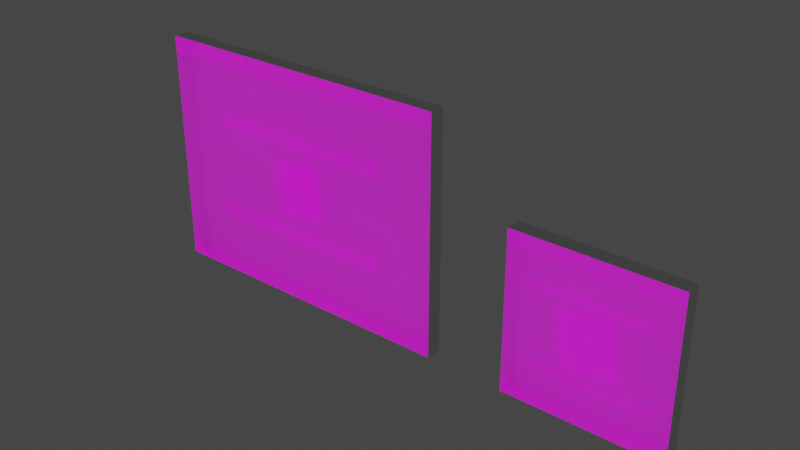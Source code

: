 # Source: nda_walls.blend  (saved by Blender 2.90.8; exported with 4.5.12 LTS)
import bpy
from mathutils import Matrix  # noqa: F401  (used for matrix-valued properties, if any)

bpy.ops.wm.read_factory_settings(use_empty=True)
scene = bpy.context.scene
scene.name = 'Scene'

# ---- collections
col_nda_wall_4x3m = bpy.data.collections.new('nda_wall_4x3m'); scene.collection.children.link(col_nda_wall_4x3m)
col_nda_wall_2x2m = bpy.data.collections.new('nda_wall_2x2m'); scene.collection.children.link(col_nda_wall_2x2m)

# ---- images (referenced by path relative to the original .blend; pixels are not part of the script)
import os
ASSET_DIR = os.environ.get("B2B_ASSET_DIR", "")  # directory of the original .blend (textures are referenced by path, not embedded)
HERE = os.path.dirname(os.path.abspath(__file__))  # packed textures are extracted next to this script under _unpacked/

def load_image(name, relpath, width, height, colorspace="sRGB"):
    """Load a texture the original file referenced (path relative to the .blend, or extracted next to this script)."""
    p = next((c for c in (os.path.join(HERE, relpath), os.path.join(ASSET_DIR, relpath)) if relpath and os.path.exists(c)), "")
    if p:
        img = bpy.data.images.load(p, check_existing=True)
        img.name = name
    else:  # same state as the original file: an image datablock whose file is absent (Cycles renders it pink)
        img = bpy.data.images.new(name, width, height)
        img.source = "FILE"
        img.filepath = "//" + (relpath or name)
    img.colorspace_settings.name = colorspace
    return img
img_nda_bounds_texture_dds = load_image('nda_bounds.texture.dds', 'nda_bounds.texture.dds', 1024, 1024, 'sRGB')
img_goal_red_df_texture_dds = load_image('goal_red_df.texture.dds', 'goal_red_df.texture.dds', 1024, 1024, 'sRGB')
img_area_indicator_red_df_texture_dds = load_image('area_indicator_red_df.texture.dds', 'area_indicator_red_df.texture.dds', 1024, 1024, 'sRGB')

# ---- materials (node trees are filled in below, after node groups)
mat_mat_nda = bpy.data.materials.new('mat_nda')
mat_mat_nda.surface_render_method = 'BLENDED'
mat_mat_nda.blend_method = 'BLEND'
mat_mat_nda.alpha_threshold = 0.0
mat_mat_nda.use_backface_culling = True
mat_mat_nda.use_transparent_shadow = False
mat_mat_nda.line_color = (0.0, 0.0, 0.0, 1.0)
mat_mat_lines = bpy.data.materials.new('mat_lines')
mat_mat_lines.surface_render_method = 'BLENDED'
mat_mat_lines.blend_method = 'BLEND'
mat_mat_lines.use_backface_culling = True
mat_mat_lines.use_transparent_shadow = False
mat_mat_red = bpy.data.materials.new('mat_red')
mat_mat_red.surface_render_method = 'BLENDED'
mat_mat_red.blend_method = 'BLEND'
mat_mat_red.use_backface_culling = True
mat_mat_red.use_transparent_shadow = False

# ---- material node trees
mat_mat_nda.use_nodes = True; mat_mat_nda.node_tree.nodes.clear()
_N = mat_mat_nda.node_tree.nodes; _L = mat_mat_nda.node_tree.links
n0 = _N.new('ShaderNodeOutputMaterial'); n0.name = 'Material Output'; n0.location = (367, 400)
n1 = _N.new('ShaderNodeBsdfTransparent'); n1.name = 'Transparent BSDF'; n1.location = (-73, 362)
n2 = _N.new('ShaderNodeMixShader'); n2.name = 'Mix Shader'; n2.location = (147, 431)
n3 = _N.new('ShaderNodeEmission'); n3.name = 'Emission'; n3.location = (-89, 501)
n4 = _N.new('ShaderNodeTexImage'); n4.name = 'Image Texture'; n4.location = (-600, 500)
n4.image = img_nda_bounds_texture_dds
_L.new(n1.outputs[0], n2.inputs[1])
_L.new(n2.outputs[0], n0.inputs[0])
_L.new(n3.outputs[0], n2.inputs[2])
_L.new(n4.outputs[0], n3.inputs[0])
_L.new(n4.outputs[0], n2.inputs[0])
n0.is_active_output = True
mat_mat_lines.use_nodes = True; mat_mat_lines.node_tree.nodes.clear()
_N = mat_mat_lines.node_tree.nodes; _L = mat_mat_lines.node_tree.links
n0 = _N.new('ShaderNodeTexImage'); n0.name = 'Image Texture'; n0.location = (-600, 500)
n0.image = img_goal_red_df_texture_dds
n1 = _N.new('ShaderNodeOutputMaterial'); n1.name = 'Material Output'; n1.location = (367, 400)
n2 = _N.new('ShaderNodeBsdfTransparent'); n2.name = 'Transparent BSDF'; n2.location = (-73, 362)
n3 = _N.new('ShaderNodeMixShader'); n3.name = 'Mix Shader'; n3.location = (147, 431)
n4 = _N.new('ShaderNodeEmission'); n4.name = 'Emission'; n4.location = (-89, 501)
_L.new(n2.outputs[0], n3.inputs[1])
_L.new(n3.outputs[0], n1.inputs[0])
_L.new(n4.outputs[0], n3.inputs[2])
_L.new(n0.outputs[0], n4.inputs[0])
_L.new(n0.outputs[0], n3.inputs[0])
n1.is_active_output = True
mat_mat_red.use_nodes = True; mat_mat_red.node_tree.nodes.clear()
_N = mat_mat_red.node_tree.nodes; _L = mat_mat_red.node_tree.links
n0 = _N.new('ShaderNodeTexImage'); n0.name = 'Image Texture'; n0.location = (-600, 500)
n0.image = img_area_indicator_red_df_texture_dds
n1 = _N.new('ShaderNodeOutputMaterial'); n1.name = 'Material Output'; n1.location = (367, 400)
n2 = _N.new('ShaderNodeBsdfTransparent'); n2.name = 'Transparent BSDF'; n2.location = (-73, 362)
n3 = _N.new('ShaderNodeMixShader'); n3.name = 'Mix Shader'; n3.location = (147, 431)
n4 = _N.new('ShaderNodeEmission'); n4.name = 'Emission'; n4.location = (-89, 501)
_L.new(n2.outputs[0], n3.inputs[1])
_L.new(n3.outputs[0], n1.inputs[0])
_L.new(n4.outputs[0], n3.inputs[2])
_L.new(n0.outputs[0], n4.inputs[0])
_L.new(n0.outputs[0], n3.inputs[0])
n1.is_active_output = True

# ---- world
world_world = bpy.data.worlds.new('World'); scene.world = world_world
world_world.use_nodes = True; world_world.node_tree.nodes.clear()
_N = world_world.node_tree.nodes; _L = world_world.node_tree.links
n0 = _N.new('ShaderNodeOutputWorld'); n0.name = 'World Output'; n0.location = (300, 300)
n1 = _N.new('ShaderNodeBackground'); n1.name = 'Background'; n1.location = (10, 300)
n1.inputs[0].default_value = (0.05088, 0.05088, 0.05088, 1.0)
_L.new(n1.outputs[0], n0.inputs[0])
n0.is_active_output = True
world_world.color = (0.05088, 0.05088, 0.05088)
world_world.use_sun_shadow = False
world_world.sun_shadow_jitter_overblur = 0.0

# ---- meshes
me_g_g = bpy.data.meshes.new('g_g')
me_g_g.from_pydata([(2.0, 0.0, 0.2), (2.0, 0.0, 0.0), (-2.0, 0.0, 0.2), (-2.0, 0.0, 0.0), (1.268, 0.0, 2.197), (1.268, 0.0, 2.003), (-1.268, 0.0, 2.197), (-1.268, 0.0, 2.003), (1.268, 0.0, 0.9975), (1.268, 0.0, 0.8025), (-1.268, 0.0, 0.9975), (-1.268, 0.0, 0.8025), (0.2704, 0.0, 0.8302), (0.2704, 0.0, 0.7698), (-0.2704, 0.0, 0.8302), (-0.2704, 0.0, 0.7698), (2.0, 0.0, 3.0), (2.0, 0.0, 2.8), (-2.0, 0.0, 3.0), (-2.0, 0.0, 2.8), (2.0, 0.0, 0.0), (-2.0, 0.0, 0.0), (2.0, 0.0, 3.0), (-2.0, 0.0, 3.0), (0.35, 0.0, 1.85), (0.35, 0.0, 1.15), (-0.35, 0.0, 1.85), (-0.35, 0.0, 1.15)], [], [(1, 0, 2, 3), (5, 4, 6, 7), (9, 8, 10, 11), (13, 12, 14, 15), (17, 16, 18, 19), (21, 20, 22, 23), (25, 24, 26, 27)])
me_g_g.polygons.foreach_set('material_index', [1, 0, 0, 0, 1, 2, 0])
_uv = me_g_g.uv_layers.new(name='UVMap')
_uv.uv.foreach_set('vector', [4.764, 35.43, 4.34, 38.82, -4.145, -29.06, -3.721, -32.46, 0.9843, 0.2374, 0.9843, 0.3864, 0.0157, 0.3864, 0.0157, 0.2374, 0.9843, 0.2374, 0.9843, 0.3864, 0.0157, 0.3864, 0.0157, 0.2374, 1.0, 0.009766, 1.0, 0.2328, -5.881e-08, 0.2328, 0.0, 0.009766, 4.764, 35.43, 4.34, 38.82, -4.145, -29.06, -3.721, -32.46, 0.0, 0.0, 1.0, 0.0, 1.0, 1.0, 0.0, 1.0, 0.6406, 0.4062, 0.9219, 0.4062, 0.9219, 0.9688, 0.6406, 0.9688])
me_g_g.materials.append(mat_mat_nda)
me_g_g.materials.append(mat_mat_lines)
me_g_g.materials.append(mat_mat_red)
me_g_g.use_remesh_preserve_volume = False
me_g_g.use_remesh_preserve_attributes = False
me_g_g.use_mirror_vertex_groups = False
me_g_g.use_paint_bone_selection = False
me_g_g.use_paint_mask_vertex = True
me_g_g.update()
me_cube = bpy.data.meshes.new('Cube')
me_cube.from_pydata([(-2.0, 0.0, 0.0), (-2.0, 0.0, 3.0), (-2.0, 0.2, 0.0), (-2.0, 0.2, 3.0), (2.0, 0.0, 0.0), (2.0, 0.0, 3.0), (2.0, 0.2, 0.0), (2.0, 0.2, 3.0)], [], [(0, 1, 3, 2), (2, 3, 7, 6), (6, 7, 5, 4), (4, 5, 1, 0), (2, 6, 4, 0), (7, 3, 1, 5)])
_uv = me_cube.uv_layers.new(name='UVMap')
_uv.uv.foreach_set('vector', [0.375, 0.0, 0.625, 0.0, 0.625, 0.25, 0.375, 0.25, 0.375, 0.25, 0.625, 0.25, 0.625, 0.5, 0.375, 0.5, 0.375, 0.5, 0.625, 0.5, 0.625, 0.75, 0.375, 0.75, 0.375, 0.75, 0.625, 0.75, 0.625, 1.0, 0.375, 1.0, 0.125, 0.5, 0.375, 0.5, 0.375, 0.75, 0.125, 0.75, 0.625, 0.5, 0.875, 0.5, 0.875, 0.75, 0.625, 0.75])
me_cube.use_remesh_fix_poles = True
me_cube.use_remesh_preserve_attributes = False
me_cube.use_mirror_vertex_groups = False
me_cube.update()
me_g_g_006 = bpy.data.meshes.new('g_g.006')
me_g_g_006.from_pydata([(0.35, 0.0, 0.35), (0.35, 0.0, -0.35), (-0.35, 0.0, 0.35), (-0.35, 0.0, -0.35)], [], [(1, 0, 2, 3)])
_uv = me_g_g_006.uv_layers.new(name='UVMap')
_uv.uv.foreach_set('vector', [0.3281, 0.4062, 0.6094, 0.4062, 0.6094, 0.9688, 0.3281, 0.9688])
me_g_g_006.materials.append(mat_mat_nda)
me_g_g_006.materials.append(mat_mat_lines)
me_g_g_006.materials.append(mat_mat_red)
me_g_g_006.use_remesh_preserve_volume = False
me_g_g_006.use_remesh_preserve_attributes = False
me_g_g_006.use_mirror_vertex_groups = False
me_g_g_006.use_paint_bone_selection = False
me_g_g_006.use_paint_mask_vertex = True
me_g_g_006.update()
me_g_g_001 = bpy.data.meshes.new('g_g.001')
me_g_g_001.from_pydata([(-1.0, 0.0, 0.2), (-1.0, 0.0, 0.0), (0.35, 0.0, 1.35), (0.35, 0.0, 0.65), (-0.35, 0.0, 1.35), (-0.35, 0.0, 0.65), (0.8112, 0.0, 1.542), (0.8112, 0.0, 1.418), (-0.8112, 0.0, 1.542), (-0.8112, 0.0, 1.418), (0.8112, 0.0, 0.5824), (0.8112, 0.0, 0.4576), (-0.8112, 0.0, 0.5824), (-0.8112, 0.0, 0.4576), (0.2704, 0.0, 0.4702), (0.2704, 0.0, 0.4098), (-0.2704, 0.0, 0.4702), (-0.2704, 0.0, 0.4098), (-1.0, 0.0, 2.0), (-1.0, 0.0, 1.8), (-1.0, 0.0, 0.0), (-1.0, 0.0, 2.0), (1.0, 0.0, 0.2), (1.0, 0.0, 0.0), (1.0, 0.0, 2.0), (1.0, 0.0, 1.8), (1.0, 0.0, 0.0), (1.0, 0.0, 2.0)], [], [(23, 22, 0, 1), (3, 2, 4, 5), (7, 6, 8, 9), (11, 10, 12, 13), (15, 14, 16, 17), (25, 24, 18, 19), (20, 26, 27, 21)])
me_g_g_001.polygons.foreach_set('material_index', [1, 0, 0, 0, 0, 1, 2])
_uv = me_g_g_001.uv_layers.new(name='UVMap')
_uv.uv.foreach_set('vector', [0.5215, 1.485, 0.09723, 4.879, -4.145, -29.06, -3.721, -32.46, 0.6406, 0.4062, 0.9219, 0.4062, 0.9219, 0.9688, 0.6406, 0.9688, 0.9843, 0.2374, 0.9843, 0.3864, 0.0157, 0.3864, 0.0157, 0.2374, 0.9843, 0.2374, 0.9843, 0.3864, 0.0157, 0.3864, 0.0157, 0.2374, 1.0, 0.009766, 1.0, 0.2328, -5.881e-08, 0.2328, 0.0, 0.009766, 0.5215, 1.485, 0.09723, 4.879, -4.145, -29.06, -3.721, -32.46, 0.0, 0.0, 0.5, 0.0, 0.5, 1.0, 0.0, 1.0])
me_g_g_001.materials.append(mat_mat_nda)
me_g_g_001.materials.append(mat_mat_lines)
me_g_g_001.materials.append(mat_mat_red)
me_g_g_001.use_remesh_preserve_volume = False
me_g_g_001.use_remesh_preserve_attributes = False
me_g_g_001.use_mirror_vertex_groups = False
me_g_g_001.use_paint_bone_selection = False
me_g_g_001.use_paint_mask_vertex = True
me_g_g_001.update()
me_cube_001 = bpy.data.meshes.new('Cube.001')
me_cube_001.from_pydata([(-1.0, 0.0, 0.0), (-1.0, 0.0, 2.0), (-1.0, 0.2, 0.0), (-1.0, 0.2, 2.0), (1.0, 0.0, 0.0), (1.0, 0.0, 2.0), (1.0, 0.2, 0.0), (1.0, 0.2, 2.0)], [], [(0, 1, 3, 2), (2, 3, 7, 6), (6, 7, 5, 4), (4, 5, 1, 0), (2, 6, 4, 0), (7, 3, 1, 5)])
_uv = me_cube_001.uv_layers.new(name='UVMap')
_uv.uv.foreach_set('vector', [0.375, 0.0, 0.625, 0.0, 0.625, 0.25, 0.375, 0.25, 0.375, 0.25, 0.625, 0.25, 0.625, 0.5, 0.375, 0.5, 0.375, 0.5, 0.625, 0.5, 0.625, 0.75, 0.375, 0.75, 0.375, 0.75, 0.625, 0.75, 0.625, 1.0, 0.375, 1.0, 0.125, 0.5, 0.375, 0.5, 0.375, 0.75, 0.125, 0.75, 0.625, 0.5, 0.875, 0.5, 0.875, 0.75, 0.625, 0.75])
me_cube_001.use_remesh_fix_poles = True
me_cube_001.use_remesh_preserve_attributes = False
me_cube_001.use_mirror_vertex_groups = False
me_cube_001.update()
me_g_g_003 = bpy.data.meshes.new('g_g.003')
me_g_g_003.from_pydata([(0.35, 0.0, 0.35), (0.35, 0.0, -0.35), (-0.35, 0.0, 0.35), (-0.35, 0.0, -0.35)], [], [(1, 0, 2, 3)])
_uv = me_g_g_003.uv_layers.new(name='UVMap')
_uv.uv.foreach_set('vector', [0.3281, 0.4062, 0.6094, 0.4062, 0.6094, 0.9688, 0.3281, 0.9688])
me_g_g_003.materials.append(mat_mat_nda)
me_g_g_003.materials.append(mat_mat_lines)
me_g_g_003.materials.append(mat_mat_red)
me_g_g_003.use_remesh_preserve_volume = False
me_g_g_003.use_remesh_preserve_attributes = False
me_g_g_003.use_mirror_vertex_groups = False
me_g_g_003.use_paint_bone_selection = False
me_g_g_003.use_paint_mask_vertex = True
me_g_g_003.update()

# ---- objects
ob_g_nda_4x3m = bpy.data.objects.new('g_nda_4x3m', me_g_g)
ob_rp_nda_4x3m = bpy.data.objects.new('rp_nda_4x3m', None)
ob_c_nda_4x3m = bpy.data.objects.new('c_nda_4x3m', me_cube)
ob_anim_nda_4x3m_spin = bpy.data.objects.new('anim_nda_4x3m_spin', None)
ob_g_nda_4x3m_spin = bpy.data.objects.new('g_nda_4x3m_spin', me_g_g_006)
ob_g_nda_2x2m = bpy.data.objects.new('g_nda_2x2m', me_g_g_001)
ob_rp_nda_2x2m = bpy.data.objects.new('rp_nda_2x2m', None)
ob_c_nda_2x2m = bpy.data.objects.new('c_nda_2x2m', me_cube_001)
ob_g_nda_2x2m_spin = bpy.data.objects.new('g_nda_2x2m_spin', me_g_g_003)
ob_anim_nda_2x2m_spin = bpy.data.objects.new('anim_nda_2x2m_spin', None)

# ---- transforms, parenting, visibility, modifiers, constraints
ob_g_nda_4x3m.parent = ob_rp_nda_4x3m
ob_g_nda_4x3m.location = (0.0, 0.0, 0.0)
ob_g_nda_4x3m.lock_rotations_4d = False
ob_g_nda_4x3m.empty_display_type = 'ARROWS'
ob_g_nda_4x3m.lineart.crease_threshold = 0.0
ob_rp_nda_4x3m.location = (0.0, 0.0, 0.0)
ob_rp_nda_4x3m.empty_display_size = 0.1
ob_rp_nda_4x3m.lineart.crease_threshold = 0.0
ob_c_nda_4x3m.parent = ob_rp_nda_4x3m
ob_c_nda_4x3m.location = (0.0, 0.0, 0.0)
ob_c_nda_4x3m.lineart.crease_threshold = 0.0
ob_anim_nda_4x3m_spin.parent = ob_rp_nda_4x3m
ob_anim_nda_4x3m_spin.location = (0.0, 1.431e-26, 1.5)
ob_anim_nda_4x3m_spin.rotation_euler = (6.545e-29, 6.074, -3.922e-14)
ob_anim_nda_4x3m_spin.empty_display_size = 0.1
ob_anim_nda_4x3m_spin.lineart.crease_threshold = 0.0
ob_g_nda_4x3m_spin.parent = ob_anim_nda_4x3m_spin
ob_g_nda_4x3m_spin.location = (0.0, 0.0, 0.0)
ob_g_nda_4x3m_spin.lock_rotations_4d = False
ob_g_nda_4x3m_spin.empty_display_type = 'ARROWS'
ob_g_nda_4x3m_spin.lineart.crease_threshold = 0.0
ob_g_nda_2x2m.parent = ob_rp_nda_2x2m
ob_g_nda_2x2m.location = (0.0, 0.0, 0.0)
ob_g_nda_2x2m.lock_rotations_4d = False
ob_g_nda_2x2m.empty_display_type = 'ARROWS'
ob_g_nda_2x2m.lineart.crease_threshold = 0.0
ob_rp_nda_2x2m.location = (4.0, 0.0, 0.0)
ob_rp_nda_2x2m.empty_display_size = 0.1
ob_rp_nda_2x2m.lineart.crease_threshold = 0.0
ob_c_nda_2x2m.parent = ob_rp_nda_2x2m
ob_c_nda_2x2m.location = (0.0, 0.0, 0.0)
ob_c_nda_2x2m.lineart.crease_threshold = 0.0
ob_g_nda_2x2m_spin.parent = ob_anim_nda_2x2m_spin
ob_g_nda_2x2m_spin.location = (0.0, 0.0, 0.0)
ob_g_nda_2x2m_spin.lock_rotations_4d = False
ob_g_nda_2x2m_spin.empty_display_type = 'ARROWS'
ob_g_nda_2x2m_spin.lineart.crease_threshold = 0.0
ob_anim_nda_2x2m_spin.parent = ob_rp_nda_2x2m
ob_anim_nda_2x2m_spin.matrix_parent_inverse = Matrix(((1.0, -0.0, 0.0, -4.0), (-0.0, 1.0, -0.0, 0.0), (0.0, -0.0, 1.0, -0.0), (-0.0, 0.0, -0.0, 1.0)))
ob_anim_nda_2x2m_spin.location = (4.0, 0.0, 1.0)
ob_anim_nda_2x2m_spin.rotation_euler = (6.545e-29, 6.074, -3.922e-14)
ob_anim_nda_2x2m_spin.empty_display_size = 0.1
ob_anim_nda_2x2m_spin.lineart.crease_threshold = 0.0

# ---- collection membership
col_nda_wall_4x3m.objects.link(ob_g_nda_4x3m)
col_nda_wall_4x3m.objects.link(ob_rp_nda_4x3m)
col_nda_wall_4x3m.objects.link(ob_c_nda_4x3m)
col_nda_wall_4x3m.objects.link(ob_anim_nda_4x3m_spin)
col_nda_wall_4x3m.objects.link(ob_g_nda_4x3m_spin)
col_nda_wall_2x2m.objects.link(ob_g_nda_2x2m)
col_nda_wall_2x2m.objects.link(ob_rp_nda_2x2m)
col_nda_wall_2x2m.objects.link(ob_c_nda_2x2m)
col_nda_wall_2x2m.objects.link(ob_g_nda_2x2m_spin)
col_nda_wall_2x2m.objects.link(ob_anim_nda_2x2m_spin)

# ---- scene / render settings (as saved in the file)
scene.frame_start = 0; scene.frame_end = 30; scene.frame_set(29)
scene.render.engine = 'BLENDER_EEVEE_NEXT'
scene.cycles.use_denoising = False
scene.cycles.samples = 128
scene.cycles.sampling_pattern = 'TABULATED_SOBOL'
scene.cycles.use_adaptive_sampling = False
scene.cycles.use_light_tree = False
scene.view_settings.view_transform = 'Filmic'
bpy.context.view_layer.update()

# ---- added for rendering (the .blend has no active camera): camera
cam_auto = bpy.data.cameras.new('AutoCamera')
cam_auto.lens = 50.0
cam_auto.sensor_width = 36.0
cam_auto.clip_end = 1000.0
ob_auto_camera = bpy.data.objects.new('AutoCamera', cam_auto)
scene.collection.objects.link(ob_auto_camera)
ob_auto_camera.location = (8.54873, -8.35848, 7.13898)
ob_auto_camera.rotation_euler = (1.09748, -7.21219e-08, 0.694738)
scene.camera = ob_auto_camera
bpy.context.view_layer.update()
